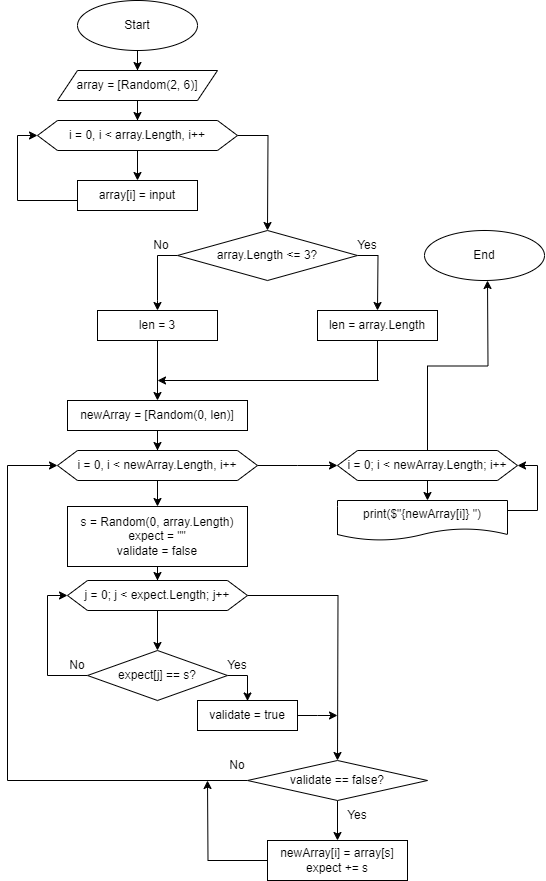

The diagram above was exported from draw.io. Its source (the exported page's mxGraphModel, read from the mxfile embedded in the PNG):
<mxGraphModel dx="1434" dy="1960" grid="1" gridSize="10" guides="1" tooltips="1" connect="1" arrows="1" fold="1" page="1" pageScale="1" pageWidth="827" pageHeight="1169" math="0" shadow="0">
  <root>
    <mxCell id="0" />
    <mxCell id="1" parent="0" />
    <mxCell id="vTzr09PG_-KEu0eWZEF8-6" style="edgeStyle=orthogonalEdgeStyle;rounded=0;orthogonalLoop=1;jettySize=auto;html=1;" edge="1" parent="1" source="vTzr09PG_-KEu0eWZEF8-2" target="vTzr09PG_-KEu0eWZEF8-7">
      <mxGeometry relative="1" as="geometry">
        <mxPoint x="420" y="-1070" as="targetPoint" />
      </mxGeometry>
    </mxCell>
    <mxCell id="vTzr09PG_-KEu0eWZEF8-2" value="Start" style="ellipse;whiteSpace=wrap;html=1;" vertex="1" parent="1">
      <mxGeometry x="360" y="-1150" width="120" height="50" as="geometry" />
    </mxCell>
    <mxCell id="vTzr09PG_-KEu0eWZEF8-16" style="edgeStyle=orthogonalEdgeStyle;rounded=0;orthogonalLoop=1;jettySize=auto;html=1;entryX=0.5;entryY=0;entryDx=0;entryDy=0;" edge="1" parent="1" source="vTzr09PG_-KEu0eWZEF8-7" target="vTzr09PG_-KEu0eWZEF8-11">
      <mxGeometry relative="1" as="geometry" />
    </mxCell>
    <mxCell id="vTzr09PG_-KEu0eWZEF8-7" value="array = [Random(2, 6)]" style="shape=parallelogram;perimeter=parallelogramPerimeter;whiteSpace=wrap;html=1;fixedSize=1;" vertex="1" parent="1">
      <mxGeometry x="340" y="-1080" width="160" height="30" as="geometry" />
    </mxCell>
    <mxCell id="vTzr09PG_-KEu0eWZEF8-19" style="edgeStyle=orthogonalEdgeStyle;rounded=0;orthogonalLoop=1;jettySize=auto;html=1;entryX=0.5;entryY=0;entryDx=0;entryDy=0;" edge="1" parent="1" source="vTzr09PG_-KEu0eWZEF8-11" target="vTzr09PG_-KEu0eWZEF8-15">
      <mxGeometry relative="1" as="geometry" />
    </mxCell>
    <mxCell id="vTzr09PG_-KEu0eWZEF8-23" style="edgeStyle=orthogonalEdgeStyle;rounded=0;orthogonalLoop=1;jettySize=auto;html=1;" edge="1" parent="1" source="vTzr09PG_-KEu0eWZEF8-11">
      <mxGeometry relative="1" as="geometry">
        <mxPoint x="550" y="-920" as="targetPoint" />
      </mxGeometry>
    </mxCell>
    <mxCell id="vTzr09PG_-KEu0eWZEF8-11" value="i = 0, i &amp;lt; array.Length, i++" style="shape=hexagon;perimeter=hexagonPerimeter2;whiteSpace=wrap;html=1;fixedSize=1;" vertex="1" parent="1">
      <mxGeometry x="320" y="-1030" width="200" height="30" as="geometry" />
    </mxCell>
    <mxCell id="vTzr09PG_-KEu0eWZEF8-20" style="edgeStyle=orthogonalEdgeStyle;rounded=0;orthogonalLoop=1;jettySize=auto;html=1;entryX=0;entryY=0.5;entryDx=0;entryDy=0;" edge="1" parent="1" source="vTzr09PG_-KEu0eWZEF8-15" target="vTzr09PG_-KEu0eWZEF8-11">
      <mxGeometry relative="1" as="geometry">
        <Array as="points">
          <mxPoint x="300" y="-950" />
          <mxPoint x="300" y="-1015" />
        </Array>
      </mxGeometry>
    </mxCell>
    <mxCell id="vTzr09PG_-KEu0eWZEF8-15" value="array[i] = input" style="rounded=0;whiteSpace=wrap;html=1;" vertex="1" parent="1">
      <mxGeometry x="360" y="-970" width="120" height="30" as="geometry" />
    </mxCell>
    <mxCell id="vTzr09PG_-KEu0eWZEF8-27" style="edgeStyle=orthogonalEdgeStyle;rounded=0;orthogonalLoop=1;jettySize=auto;html=1;" edge="1" parent="1" source="vTzr09PG_-KEu0eWZEF8-26">
      <mxGeometry relative="1" as="geometry">
        <mxPoint x="660" y="-840" as="targetPoint" />
      </mxGeometry>
    </mxCell>
    <mxCell id="vTzr09PG_-KEu0eWZEF8-28" style="edgeStyle=orthogonalEdgeStyle;rounded=0;orthogonalLoop=1;jettySize=auto;html=1;" edge="1" parent="1" source="vTzr09PG_-KEu0eWZEF8-26">
      <mxGeometry relative="1" as="geometry">
        <mxPoint x="440" y="-840" as="targetPoint" />
      </mxGeometry>
    </mxCell>
    <mxCell id="vTzr09PG_-KEu0eWZEF8-26" value="array.Length &amp;lt;= 3?" style="rhombus;whiteSpace=wrap;html=1;" vertex="1" parent="1">
      <mxGeometry x="460" y="-920" width="180" height="50" as="geometry" />
    </mxCell>
    <mxCell id="vTzr09PG_-KEu0eWZEF8-35" style="edgeStyle=orthogonalEdgeStyle;rounded=0;orthogonalLoop=1;jettySize=auto;html=1;" edge="1" parent="1" source="vTzr09PG_-KEu0eWZEF8-29">
      <mxGeometry relative="1" as="geometry">
        <mxPoint x="440" y="-770" as="targetPoint" />
        <Array as="points">
          <mxPoint x="660" y="-770" />
          <mxPoint x="661" y="-770" />
        </Array>
      </mxGeometry>
    </mxCell>
    <mxCell id="vTzr09PG_-KEu0eWZEF8-29" value="len = array.Length" style="rounded=0;whiteSpace=wrap;html=1;" vertex="1" parent="1">
      <mxGeometry x="600" y="-840" width="120" height="30" as="geometry" />
    </mxCell>
    <mxCell id="vTzr09PG_-KEu0eWZEF8-33" style="edgeStyle=orthogonalEdgeStyle;rounded=0;orthogonalLoop=1;jettySize=auto;html=1;" edge="1" parent="1" source="vTzr09PG_-KEu0eWZEF8-30" target="vTzr09PG_-KEu0eWZEF8-36">
      <mxGeometry relative="1" as="geometry">
        <mxPoint x="440" y="-730" as="targetPoint" />
      </mxGeometry>
    </mxCell>
    <mxCell id="vTzr09PG_-KEu0eWZEF8-30" value="len = 3" style="rounded=0;whiteSpace=wrap;html=1;" vertex="1" parent="1">
      <mxGeometry x="380" y="-840" width="120" height="30" as="geometry" />
    </mxCell>
    <mxCell id="vTzr09PG_-KEu0eWZEF8-31" value="Yes" style="text;html=1;align=center;verticalAlign=middle;whiteSpace=wrap;rounded=0;" vertex="1" parent="1">
      <mxGeometry x="620" y="-920" width="60" height="30" as="geometry" />
    </mxCell>
    <mxCell id="vTzr09PG_-KEu0eWZEF8-32" value="No" style="text;html=1;align=center;verticalAlign=middle;whiteSpace=wrap;rounded=0;" vertex="1" parent="1">
      <mxGeometry x="414" y="-920" width="60" height="30" as="geometry" />
    </mxCell>
    <mxCell id="vTzr09PG_-KEu0eWZEF8-37" style="edgeStyle=orthogonalEdgeStyle;rounded=0;orthogonalLoop=1;jettySize=auto;html=1;" edge="1" parent="1" source="vTzr09PG_-KEu0eWZEF8-36" target="vTzr09PG_-KEu0eWZEF8-38">
      <mxGeometry relative="1" as="geometry">
        <mxPoint x="440" y="-690" as="targetPoint" />
      </mxGeometry>
    </mxCell>
    <mxCell id="vTzr09PG_-KEu0eWZEF8-36" value="newArray = [Random(0, len)]" style="rounded=0;whiteSpace=wrap;html=1;" vertex="1" parent="1">
      <mxGeometry x="350" y="-750" width="180" height="30" as="geometry" />
    </mxCell>
    <mxCell id="vTzr09PG_-KEu0eWZEF8-40" style="edgeStyle=orthogonalEdgeStyle;rounded=0;orthogonalLoop=1;jettySize=auto;html=1;" edge="1" parent="1" source="vTzr09PG_-KEu0eWZEF8-38" target="vTzr09PG_-KEu0eWZEF8-41">
      <mxGeometry relative="1" as="geometry">
        <mxPoint x="440" y="-640" as="targetPoint" />
      </mxGeometry>
    </mxCell>
    <mxCell id="vTzr09PG_-KEu0eWZEF8-70" style="edgeStyle=orthogonalEdgeStyle;rounded=0;orthogonalLoop=1;jettySize=auto;html=1;" edge="1" parent="1" source="vTzr09PG_-KEu0eWZEF8-38">
      <mxGeometry relative="1" as="geometry">
        <mxPoint x="620" y="-685" as="targetPoint" />
      </mxGeometry>
    </mxCell>
    <mxCell id="vTzr09PG_-KEu0eWZEF8-38" value="i = 0, i &amp;lt; newArray.Length, i++" style="shape=hexagon;perimeter=hexagonPerimeter2;whiteSpace=wrap;html=1;fixedSize=1;" vertex="1" parent="1">
      <mxGeometry x="340" y="-700" width="200" height="30" as="geometry" />
    </mxCell>
    <mxCell id="vTzr09PG_-KEu0eWZEF8-47" style="edgeStyle=orthogonalEdgeStyle;rounded=0;orthogonalLoop=1;jettySize=auto;html=1;" edge="1" parent="1" source="vTzr09PG_-KEu0eWZEF8-41" target="vTzr09PG_-KEu0eWZEF8-49">
      <mxGeometry relative="1" as="geometry">
        <mxPoint x="440" y="-570" as="targetPoint" />
      </mxGeometry>
    </mxCell>
    <mxCell id="vTzr09PG_-KEu0eWZEF8-41" value="s = Random(0, array.Length)&lt;br&gt;expect = &quot;&quot;&lt;br&gt;validate = false" style="rounded=0;whiteSpace=wrap;html=1;" vertex="1" parent="1">
      <mxGeometry x="350" y="-644" width="180" height="60" as="geometry" />
    </mxCell>
    <mxCell id="vTzr09PG_-KEu0eWZEF8-50" style="edgeStyle=orthogonalEdgeStyle;rounded=0;orthogonalLoop=1;jettySize=auto;html=1;" edge="1" parent="1" source="vTzr09PG_-KEu0eWZEF8-49" target="vTzr09PG_-KEu0eWZEF8-51">
      <mxGeometry relative="1" as="geometry">
        <mxPoint x="440" y="-510" as="targetPoint" />
      </mxGeometry>
    </mxCell>
    <mxCell id="vTzr09PG_-KEu0eWZEF8-59" style="edgeStyle=orthogonalEdgeStyle;rounded=0;orthogonalLoop=1;jettySize=auto;html=1;" edge="1" parent="1" source="vTzr09PG_-KEu0eWZEF8-49">
      <mxGeometry relative="1" as="geometry">
        <mxPoint x="620" y="-390" as="targetPoint" />
      </mxGeometry>
    </mxCell>
    <mxCell id="vTzr09PG_-KEu0eWZEF8-49" value="j = 0; j &amp;lt; expect.Length; j++" style="shape=hexagon;perimeter=hexagonPerimeter2;whiteSpace=wrap;html=1;fixedSize=1;" vertex="1" parent="1">
      <mxGeometry x="350" y="-570" width="180" height="30" as="geometry" />
    </mxCell>
    <mxCell id="vTzr09PG_-KEu0eWZEF8-52" style="edgeStyle=orthogonalEdgeStyle;rounded=0;orthogonalLoop=1;jettySize=auto;html=1;" edge="1" parent="1" source="vTzr09PG_-KEu0eWZEF8-51">
      <mxGeometry relative="1" as="geometry">
        <mxPoint x="530" y="-450" as="targetPoint" />
      </mxGeometry>
    </mxCell>
    <mxCell id="vTzr09PG_-KEu0eWZEF8-56" style="edgeStyle=orthogonalEdgeStyle;rounded=0;orthogonalLoop=1;jettySize=auto;html=1;entryX=0;entryY=0.5;entryDx=0;entryDy=0;" edge="1" parent="1" source="vTzr09PG_-KEu0eWZEF8-51" target="vTzr09PG_-KEu0eWZEF8-49">
      <mxGeometry relative="1" as="geometry">
        <Array as="points">
          <mxPoint x="330" y="-475" />
          <mxPoint x="330" y="-555" />
        </Array>
      </mxGeometry>
    </mxCell>
    <mxCell id="vTzr09PG_-KEu0eWZEF8-51" value="expect[j] == s?" style="rhombus;whiteSpace=wrap;html=1;" vertex="1" parent="1">
      <mxGeometry x="370" y="-500" width="140" height="50" as="geometry" />
    </mxCell>
    <mxCell id="vTzr09PG_-KEu0eWZEF8-60" style="edgeStyle=orthogonalEdgeStyle;rounded=0;orthogonalLoop=1;jettySize=auto;html=1;" edge="1" parent="1" source="vTzr09PG_-KEu0eWZEF8-54">
      <mxGeometry relative="1" as="geometry">
        <mxPoint x="620" y="-435" as="targetPoint" />
      </mxGeometry>
    </mxCell>
    <mxCell id="vTzr09PG_-KEu0eWZEF8-54" value="validate = true" style="rounded=0;whiteSpace=wrap;html=1;" vertex="1" parent="1">
      <mxGeometry x="480" y="-450" width="100" height="30" as="geometry" />
    </mxCell>
    <mxCell id="vTzr09PG_-KEu0eWZEF8-57" value="Yes" style="text;html=1;align=center;verticalAlign=middle;whiteSpace=wrap;rounded=0;" vertex="1" parent="1">
      <mxGeometry x="490" y="-500" width="60" height="30" as="geometry" />
    </mxCell>
    <mxCell id="vTzr09PG_-KEu0eWZEF8-58" value="No" style="text;html=1;align=center;verticalAlign=middle;whiteSpace=wrap;rounded=0;" vertex="1" parent="1">
      <mxGeometry x="330" y="-500" width="60" height="30" as="geometry" />
    </mxCell>
    <mxCell id="vTzr09PG_-KEu0eWZEF8-63" style="edgeStyle=orthogonalEdgeStyle;rounded=0;orthogonalLoop=1;jettySize=auto;html=1;" edge="1" parent="1" source="vTzr09PG_-KEu0eWZEF8-61" target="vTzr09PG_-KEu0eWZEF8-64">
      <mxGeometry relative="1" as="geometry">
        <mxPoint x="620" y="-310" as="targetPoint" />
      </mxGeometry>
    </mxCell>
    <mxCell id="vTzr09PG_-KEu0eWZEF8-66" style="edgeStyle=orthogonalEdgeStyle;rounded=0;orthogonalLoop=1;jettySize=auto;html=1;entryX=0;entryY=0.5;entryDx=0;entryDy=0;" edge="1" parent="1" source="vTzr09PG_-KEu0eWZEF8-61" target="vTzr09PG_-KEu0eWZEF8-38">
      <mxGeometry relative="1" as="geometry">
        <Array as="points">
          <mxPoint x="290" y="-370" />
          <mxPoint x="290" y="-685" />
        </Array>
      </mxGeometry>
    </mxCell>
    <mxCell id="vTzr09PG_-KEu0eWZEF8-61" value="validate == false?" style="rhombus;whiteSpace=wrap;html=1;" vertex="1" parent="1">
      <mxGeometry x="530" y="-390" width="180" height="40" as="geometry" />
    </mxCell>
    <mxCell id="vTzr09PG_-KEu0eWZEF8-67" style="edgeStyle=orthogonalEdgeStyle;rounded=0;orthogonalLoop=1;jettySize=auto;html=1;" edge="1" parent="1" source="vTzr09PG_-KEu0eWZEF8-64">
      <mxGeometry relative="1" as="geometry">
        <mxPoint x="490" y="-370" as="targetPoint" />
      </mxGeometry>
    </mxCell>
    <mxCell id="vTzr09PG_-KEu0eWZEF8-64" value="newArray[i] = array[s]&lt;br&gt;expect += s" style="rounded=0;whiteSpace=wrap;html=1;" vertex="1" parent="1">
      <mxGeometry x="550" y="-310" width="140" height="40" as="geometry" />
    </mxCell>
    <mxCell id="vTzr09PG_-KEu0eWZEF8-65" value="Yes" style="text;html=1;align=center;verticalAlign=middle;whiteSpace=wrap;rounded=0;" vertex="1" parent="1">
      <mxGeometry x="610" y="-350" width="60" height="30" as="geometry" />
    </mxCell>
    <mxCell id="vTzr09PG_-KEu0eWZEF8-68" value="No" style="text;html=1;align=center;verticalAlign=middle;whiteSpace=wrap;rounded=0;" vertex="1" parent="1">
      <mxGeometry x="490" y="-400" width="60" height="30" as="geometry" />
    </mxCell>
    <mxCell id="vTzr09PG_-KEu0eWZEF8-73" style="edgeStyle=orthogonalEdgeStyle;rounded=0;orthogonalLoop=1;jettySize=auto;html=1;" edge="1" parent="1" source="vTzr09PG_-KEu0eWZEF8-72">
      <mxGeometry relative="1" as="geometry">
        <mxPoint x="710" y="-650" as="targetPoint" />
      </mxGeometry>
    </mxCell>
    <mxCell id="vTzr09PG_-KEu0eWZEF8-76" style="edgeStyle=orthogonalEdgeStyle;rounded=0;orthogonalLoop=1;jettySize=auto;html=1;" edge="1" parent="1" source="vTzr09PG_-KEu0eWZEF8-72">
      <mxGeometry relative="1" as="geometry">
        <mxPoint x="770" y="-870" as="targetPoint" />
      </mxGeometry>
    </mxCell>
    <mxCell id="vTzr09PG_-KEu0eWZEF8-72" value="i = 0; i &amp;lt; newArray.Length; i++" style="shape=hexagon;perimeter=hexagonPerimeter2;whiteSpace=wrap;html=1;fixedSize=1;" vertex="1" parent="1">
      <mxGeometry x="620" y="-700" width="180" height="30" as="geometry" />
    </mxCell>
    <mxCell id="vTzr09PG_-KEu0eWZEF8-75" style="edgeStyle=orthogonalEdgeStyle;rounded=0;orthogonalLoop=1;jettySize=auto;html=1;entryX=1;entryY=0.5;entryDx=0;entryDy=0;" edge="1" parent="1" source="vTzr09PG_-KEu0eWZEF8-74" target="vTzr09PG_-KEu0eWZEF8-72">
      <mxGeometry relative="1" as="geometry">
        <Array as="points">
          <mxPoint x="820" y="-640" />
          <mxPoint x="820" y="-685" />
        </Array>
      </mxGeometry>
    </mxCell>
    <mxCell id="vTzr09PG_-KEu0eWZEF8-74" value="print($&quot;{newArray[i]} &quot;)" style="shape=document;whiteSpace=wrap;html=1;boundedLbl=1;" vertex="1" parent="1">
      <mxGeometry x="620" y="-650" width="170" height="40" as="geometry" />
    </mxCell>
    <mxCell id="vTzr09PG_-KEu0eWZEF8-77" value="End" style="ellipse;whiteSpace=wrap;html=1;" vertex="1" parent="1">
      <mxGeometry x="707" y="-920" width="120" height="50" as="geometry" />
    </mxCell>
  </root>
</mxGraphModel>